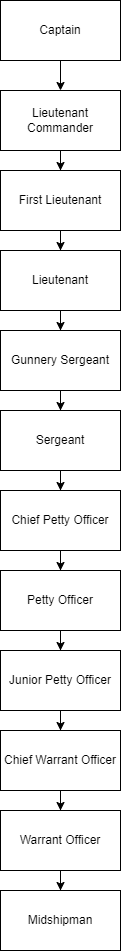

The diagram above was exported from draw.io. Its source (the exported page's mxGraphModel, read from the mxfile embedded in the PNG):
<mxGraphModel dx="584" dy="775" grid="1" gridSize="10" guides="1" tooltips="1" connect="1" arrows="1" fold="1" page="1" pageScale="1" pageWidth="827" pageHeight="1169" math="0" shadow="0">
  <root>
    <mxCell id="0" />
    <mxCell id="1" parent="0" />
    <mxCell id="3Se4MW3GyOR3Hho2XV0H-3" value="" style="edgeStyle=orthogonalEdgeStyle;rounded=0;orthogonalLoop=1;jettySize=auto;html=1;" edge="1" parent="1" source="3Se4MW3GyOR3Hho2XV0H-1" target="3Se4MW3GyOR3Hho2XV0H-2">
      <mxGeometry relative="1" as="geometry" />
    </mxCell>
    <mxCell id="3Se4MW3GyOR3Hho2XV0H-1" value="Captain" style="rounded=0;whiteSpace=wrap;html=1;" vertex="1" parent="1">
      <mxGeometry x="294" y="10" width="120" height="60" as="geometry" />
    </mxCell>
    <mxCell id="3Se4MW3GyOR3Hho2XV0H-5" value="" style="edgeStyle=orthogonalEdgeStyle;rounded=0;orthogonalLoop=1;jettySize=auto;html=1;" edge="1" parent="1" source="3Se4MW3GyOR3Hho2XV0H-2" target="3Se4MW3GyOR3Hho2XV0H-4">
      <mxGeometry relative="1" as="geometry" />
    </mxCell>
    <mxCell id="3Se4MW3GyOR3Hho2XV0H-2" value="Lieutenant Commander" style="rounded=0;whiteSpace=wrap;html=1;" vertex="1" parent="1">
      <mxGeometry x="294" y="100" width="120" height="60" as="geometry" />
    </mxCell>
    <mxCell id="3Se4MW3GyOR3Hho2XV0H-7" value="" style="edgeStyle=orthogonalEdgeStyle;rounded=0;orthogonalLoop=1;jettySize=auto;html=1;" edge="1" parent="1" source="3Se4MW3GyOR3Hho2XV0H-4" target="3Se4MW3GyOR3Hho2XV0H-6">
      <mxGeometry relative="1" as="geometry" />
    </mxCell>
    <mxCell id="3Se4MW3GyOR3Hho2XV0H-4" value="First Lieutenant" style="rounded=0;whiteSpace=wrap;html=1;" vertex="1" parent="1">
      <mxGeometry x="294" y="180" width="120" height="60" as="geometry" />
    </mxCell>
    <mxCell id="3Se4MW3GyOR3Hho2XV0H-9" value="" style="edgeStyle=orthogonalEdgeStyle;rounded=0;orthogonalLoop=1;jettySize=auto;html=1;" edge="1" parent="1" source="3Se4MW3GyOR3Hho2XV0H-6" target="3Se4MW3GyOR3Hho2XV0H-8">
      <mxGeometry relative="1" as="geometry" />
    </mxCell>
    <mxCell id="3Se4MW3GyOR3Hho2XV0H-6" value="Lieutenant" style="whiteSpace=wrap;html=1;rounded=0;" vertex="1" parent="1">
      <mxGeometry x="294" y="260" width="120" height="60" as="geometry" />
    </mxCell>
    <mxCell id="3Se4MW3GyOR3Hho2XV0H-11" value="" style="edgeStyle=orthogonalEdgeStyle;rounded=0;orthogonalLoop=1;jettySize=auto;html=1;" edge="1" parent="1" source="3Se4MW3GyOR3Hho2XV0H-8" target="3Se4MW3GyOR3Hho2XV0H-10">
      <mxGeometry relative="1" as="geometry" />
    </mxCell>
    <mxCell id="3Se4MW3GyOR3Hho2XV0H-8" value="Gunnery Sergeant" style="whiteSpace=wrap;html=1;rounded=0;" vertex="1" parent="1">
      <mxGeometry x="294" y="340" width="120" height="60" as="geometry" />
    </mxCell>
    <mxCell id="3Se4MW3GyOR3Hho2XV0H-13" value="" style="edgeStyle=orthogonalEdgeStyle;rounded=0;orthogonalLoop=1;jettySize=auto;html=1;" edge="1" parent="1" source="3Se4MW3GyOR3Hho2XV0H-10" target="3Se4MW3GyOR3Hho2XV0H-12">
      <mxGeometry relative="1" as="geometry" />
    </mxCell>
    <mxCell id="3Se4MW3GyOR3Hho2XV0H-10" value="Sergeant" style="whiteSpace=wrap;html=1;rounded=0;" vertex="1" parent="1">
      <mxGeometry x="294" y="420" width="120" height="60" as="geometry" />
    </mxCell>
    <mxCell id="3Se4MW3GyOR3Hho2XV0H-15" value="" style="edgeStyle=orthogonalEdgeStyle;rounded=0;orthogonalLoop=1;jettySize=auto;html=1;" edge="1" parent="1" source="3Se4MW3GyOR3Hho2XV0H-12" target="3Se4MW3GyOR3Hho2XV0H-14">
      <mxGeometry relative="1" as="geometry" />
    </mxCell>
    <mxCell id="3Se4MW3GyOR3Hho2XV0H-12" value="Chief Petty Officer" style="whiteSpace=wrap;html=1;rounded=0;" vertex="1" parent="1">
      <mxGeometry x="294" y="500" width="120" height="60" as="geometry" />
    </mxCell>
    <mxCell id="3Se4MW3GyOR3Hho2XV0H-17" value="" style="edgeStyle=orthogonalEdgeStyle;rounded=0;orthogonalLoop=1;jettySize=auto;html=1;" edge="1" parent="1" source="3Se4MW3GyOR3Hho2XV0H-14" target="3Se4MW3GyOR3Hho2XV0H-16">
      <mxGeometry relative="1" as="geometry" />
    </mxCell>
    <mxCell id="3Se4MW3GyOR3Hho2XV0H-14" value="Petty Officer" style="whiteSpace=wrap;html=1;rounded=0;" vertex="1" parent="1">
      <mxGeometry x="294" y="580" width="120" height="60" as="geometry" />
    </mxCell>
    <mxCell id="3Se4MW3GyOR3Hho2XV0H-19" value="" style="edgeStyle=orthogonalEdgeStyle;rounded=0;orthogonalLoop=1;jettySize=auto;html=1;" edge="1" parent="1" source="3Se4MW3GyOR3Hho2XV0H-16" target="3Se4MW3GyOR3Hho2XV0H-18">
      <mxGeometry relative="1" as="geometry" />
    </mxCell>
    <mxCell id="3Se4MW3GyOR3Hho2XV0H-16" value="Junior Petty Officer" style="whiteSpace=wrap;html=1;rounded=0;" vertex="1" parent="1">
      <mxGeometry x="294" y="660" width="120" height="60" as="geometry" />
    </mxCell>
    <mxCell id="3Se4MW3GyOR3Hho2XV0H-21" value="" style="edgeStyle=orthogonalEdgeStyle;rounded=0;orthogonalLoop=1;jettySize=auto;html=1;" edge="1" parent="1" source="3Se4MW3GyOR3Hho2XV0H-18" target="3Se4MW3GyOR3Hho2XV0H-20">
      <mxGeometry relative="1" as="geometry" />
    </mxCell>
    <mxCell id="3Se4MW3GyOR3Hho2XV0H-18" value="Chief Warrant Officer" style="whiteSpace=wrap;html=1;rounded=0;" vertex="1" parent="1">
      <mxGeometry x="294" y="740" width="120" height="60" as="geometry" />
    </mxCell>
    <mxCell id="3Se4MW3GyOR3Hho2XV0H-23" value="" style="edgeStyle=orthogonalEdgeStyle;rounded=0;orthogonalLoop=1;jettySize=auto;html=1;" edge="1" parent="1" source="3Se4MW3GyOR3Hho2XV0H-20" target="3Se4MW3GyOR3Hho2XV0H-22">
      <mxGeometry relative="1" as="geometry" />
    </mxCell>
    <mxCell id="3Se4MW3GyOR3Hho2XV0H-20" value="Warrant Officer" style="whiteSpace=wrap;html=1;rounded=0;" vertex="1" parent="1">
      <mxGeometry x="294" y="820" width="120" height="60" as="geometry" />
    </mxCell>
    <mxCell id="3Se4MW3GyOR3Hho2XV0H-22" value="Midshipman" style="whiteSpace=wrap;html=1;rounded=0;" vertex="1" parent="1">
      <mxGeometry x="294" y="900" width="120" height="60" as="geometry" />
    </mxCell>
  </root>
</mxGraphModel>